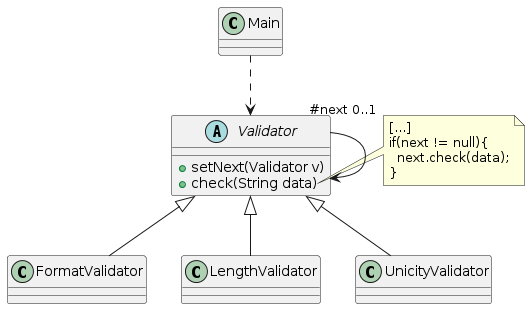

The diagram above was rendered by PlantUML. Its source (embedded in the PNG):
@startuml
class Main

abstract Validator{
  +setNext(Validator v)
  +check(String data)
}

class FormatValidator
class LengthValidator
class UnicityValidator

Main ..> Validator

Validator <|-- FormatValidator
Validator <|-- LengthValidator
Validator <|-- UnicityValidator
Validator " #next 0..1" --> Validator

note right of Validator::check
[...]
if(next != null){
  next.check(data);
}
end note
@enduml